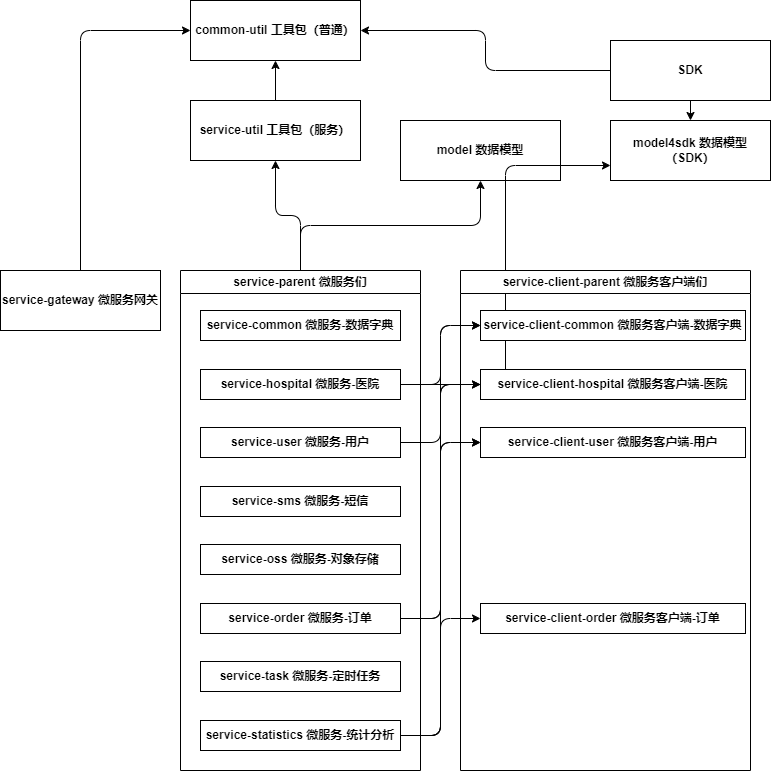

The diagram above was exported from draw.io. Its source (the exported page's mxGraphModel, read from the mxfile embedded in the PNG):
<mxGraphModel dx="974" dy="568" grid="1" gridSize="10" guides="1" tooltips="1" connect="1" arrows="1" fold="1" page="1" pageScale="1" pageWidth="827" pageHeight="1169" math="0" shadow="0">
  <root>
    <mxCell id="0" />
    <mxCell id="1" parent="0" />
    <mxCell id="2" value="common-util 工具包（普通）" style="rounded=0;whiteSpace=wrap;html=1;fontStyle=1" parent="1" vertex="1">
      <mxGeometry x="230" y="10" width="170" height="60" as="geometry" />
    </mxCell>
    <mxCell id="33" style="edgeStyle=orthogonalEdgeStyle;html=1;exitX=0.5;exitY=0;exitDx=0;exitDy=0;entryX=0.5;entryY=1;entryDx=0;entryDy=0;fontStyle=1" parent="1" source="3" target="2" edge="1">
      <mxGeometry relative="1" as="geometry" />
    </mxCell>
    <mxCell id="3" value="service-util 工具包（服务）" style="rounded=0;whiteSpace=wrap;html=1;fontStyle=1" parent="1" vertex="1">
      <mxGeometry x="230" y="110" width="170" height="60" as="geometry" />
    </mxCell>
    <mxCell id="32" style="edgeStyle=orthogonalEdgeStyle;html=1;exitX=0.5;exitY=0;exitDx=0;exitDy=0;entryX=0;entryY=0.5;entryDx=0;entryDy=0;fontStyle=1" parent="1" source="4" target="2" edge="1">
      <mxGeometry relative="1" as="geometry" />
    </mxCell>
    <mxCell id="4" value="service-gateway 微服务网关" style="rounded=0;whiteSpace=wrap;html=1;fontStyle=1" parent="1" vertex="1">
      <mxGeometry x="40" y="280" width="160" height="60" as="geometry" />
    </mxCell>
    <mxCell id="5" value="model 数据模型" style="rounded=0;whiteSpace=wrap;html=1;fontStyle=1" parent="1" vertex="1">
      <mxGeometry x="440" y="130" width="160" height="60" as="geometry" />
    </mxCell>
    <mxCell id="6" value="model4sdk 数据模型（SDK）" style="rounded=0;whiteSpace=wrap;html=1;fontStyle=1" parent="1" vertex="1">
      <mxGeometry x="650" y="130" width="160" height="60" as="geometry" />
    </mxCell>
    <mxCell id="35" style="edgeStyle=orthogonalEdgeStyle;html=1;exitX=0;exitY=0.5;exitDx=0;exitDy=0;entryX=1;entryY=0.5;entryDx=0;entryDy=0;fontStyle=1" parent="1" source="7" target="2" edge="1">
      <mxGeometry relative="1" as="geometry" />
    </mxCell>
    <mxCell id="40" style="edgeStyle=orthogonalEdgeStyle;html=1;exitX=0.5;exitY=1;exitDx=0;exitDy=0;entryX=0.5;entryY=0;entryDx=0;entryDy=0;fontStyle=1" parent="1" source="7" target="6" edge="1">
      <mxGeometry relative="1" as="geometry" />
    </mxCell>
    <mxCell id="7" value="SDK" style="rounded=0;whiteSpace=wrap;html=1;fontStyle=1" parent="1" vertex="1">
      <mxGeometry x="650" y="50" width="160" height="60" as="geometry" />
    </mxCell>
    <mxCell id="16" value="service-common 微服务-数据字典" style="rounded=0;whiteSpace=wrap;html=1;fontStyle=1" parent="1" vertex="1">
      <mxGeometry x="240" y="320" width="200" height="30" as="geometry" />
    </mxCell>
    <mxCell id="17" value="service-oss 微服务-对象存储" style="rounded=0;whiteSpace=wrap;html=1;fontStyle=1" parent="1" vertex="1">
      <mxGeometry x="240" y="554" width="200" height="30" as="geometry" />
    </mxCell>
    <mxCell id="18" value="service-sms 微服务-短信" style="rounded=0;whiteSpace=wrap;html=1;fontStyle=1" parent="1" vertex="1">
      <mxGeometry x="240" y="496" width="200" height="30" as="geometry" />
    </mxCell>
    <mxCell id="49" style="edgeStyle=orthogonalEdgeStyle;html=1;exitX=1;exitY=0.5;exitDx=0;exitDy=0;entryX=0;entryY=0.5;entryDx=0;entryDy=0;fontStyle=1" parent="1" source="19" target="25" edge="1">
      <mxGeometry relative="1" as="geometry" />
    </mxCell>
    <mxCell id="19" value="service-user 微服务-用户" style="rounded=0;whiteSpace=wrap;html=1;fontStyle=1" parent="1" vertex="1">
      <mxGeometry x="240" y="437" width="200" height="30" as="geometry" />
    </mxCell>
    <mxCell id="42" style="edgeStyle=orthogonalEdgeStyle;html=1;exitX=1;exitY=0.5;exitDx=0;exitDy=0;entryX=0;entryY=0.5;entryDx=0;entryDy=0;fontStyle=1" parent="1" source="20" target="25" edge="1">
      <mxGeometry relative="1" as="geometry" />
    </mxCell>
    <mxCell id="43" style="edgeStyle=orthogonalEdgeStyle;html=1;exitX=1;exitY=0.5;exitDx=0;exitDy=0;entryX=0;entryY=0.75;entryDx=0;entryDy=0;fontStyle=1" parent="1" source="20" target="6" edge="1">
      <mxGeometry relative="1" as="geometry" />
    </mxCell>
    <mxCell id="20" value="service-hospital 微服务-医院" style="rounded=0;whiteSpace=wrap;html=1;fontStyle=1" parent="1" vertex="1">
      <mxGeometry x="240" y="379" width="200" height="30" as="geometry" />
    </mxCell>
    <mxCell id="46" style="edgeStyle=orthogonalEdgeStyle;html=1;exitX=1;exitY=0.5;exitDx=0;exitDy=0;entryX=0;entryY=0.5;entryDx=0;entryDy=0;fontStyle=1" parent="1" source="21" target="24" edge="1">
      <mxGeometry relative="1" as="geometry" />
    </mxCell>
    <mxCell id="47" style="edgeStyle=orthogonalEdgeStyle;html=1;exitX=1;exitY=0.5;exitDx=0;exitDy=0;entryX=0;entryY=0.5;entryDx=0;entryDy=0;fontStyle=1" parent="1" source="21" target="26" edge="1">
      <mxGeometry relative="1" as="geometry" />
    </mxCell>
    <mxCell id="48" style="edgeStyle=orthogonalEdgeStyle;html=1;exitX=1;exitY=0.5;exitDx=0;exitDy=0;entryX=0;entryY=0.5;entryDx=0;entryDy=0;fontStyle=1" parent="1" source="21" target="27" edge="1">
      <mxGeometry relative="1" as="geometry" />
    </mxCell>
    <mxCell id="21" value="service-statistics 微服务-统计分析" style="rounded=0;whiteSpace=wrap;html=1;fontStyle=1" parent="1" vertex="1">
      <mxGeometry x="240" y="730" width="200" height="30" as="geometry" />
    </mxCell>
    <mxCell id="22" value="service-task 微服务-定时任务" style="rounded=0;whiteSpace=wrap;html=1;fontStyle=1" parent="1" vertex="1">
      <mxGeometry x="240" y="671" width="200" height="30" as="geometry" />
    </mxCell>
    <mxCell id="44" style="edgeStyle=orthogonalEdgeStyle;html=1;exitX=1;exitY=0.5;exitDx=0;exitDy=0;entryX=0;entryY=0.5;entryDx=0;entryDy=0;fontStyle=1" parent="1" source="23" target="24" edge="1">
      <mxGeometry relative="1" as="geometry" />
    </mxCell>
    <mxCell id="45" style="edgeStyle=orthogonalEdgeStyle;html=1;exitX=1;exitY=0.5;exitDx=0;exitDy=0;entryX=0;entryY=0.5;entryDx=0;entryDy=0;fontStyle=1" parent="1" source="23" target="26" edge="1">
      <mxGeometry relative="1" as="geometry" />
    </mxCell>
    <mxCell id="23" value="service-order 微服务-订单" style="rounded=0;whiteSpace=wrap;html=1;fontStyle=1" parent="1" vertex="1">
      <mxGeometry x="240" y="613" width="200" height="30" as="geometry" />
    </mxCell>
    <mxCell id="30" value="service-client-parent 微服务客户端们" style="swimlane;whiteSpace=wrap;html=1;fontStyle=1" parent="1" vertex="1">
      <mxGeometry x="500" y="280" width="290" height="500" as="geometry" />
    </mxCell>
    <mxCell id="24" value="service-client-hospital 微服务客户端-医院" style="rounded=0;whiteSpace=wrap;html=1;fontStyle=1" parent="30" vertex="1">
      <mxGeometry x="20" y="99" width="265" height="30" as="geometry" />
    </mxCell>
    <mxCell id="25" value="service-client-common 微服务客户端-数据字典" style="rounded=0;whiteSpace=wrap;html=1;fontStyle=1" parent="30" vertex="1">
      <mxGeometry x="20" y="40" width="265" height="30" as="geometry" />
    </mxCell>
    <mxCell id="26" value="service-client-user 微服务客户端-用户" style="rounded=0;whiteSpace=wrap;html=1;fontStyle=1" parent="30" vertex="1">
      <mxGeometry x="20" y="157" width="265" height="30" as="geometry" />
    </mxCell>
    <mxCell id="27" value="service-client-order 微服务客户端-订单" style="rounded=0;whiteSpace=wrap;html=1;fontStyle=1" parent="30" vertex="1">
      <mxGeometry x="20" y="333" width="265" height="30" as="geometry" />
    </mxCell>
    <mxCell id="37" style="edgeStyle=orthogonalEdgeStyle;html=1;exitX=0.5;exitY=0;exitDx=0;exitDy=0;entryX=0.5;entryY=1;entryDx=0;entryDy=0;fontStyle=1" parent="1" source="31" target="5" edge="1">
      <mxGeometry relative="1" as="geometry" />
    </mxCell>
    <mxCell id="39" style="edgeStyle=orthogonalEdgeStyle;html=1;exitX=0.5;exitY=0;exitDx=0;exitDy=0;fontStyle=1" parent="1" source="31" target="3" edge="1">
      <mxGeometry relative="1" as="geometry" />
    </mxCell>
    <mxCell id="31" value="service-parent 微服务们" style="swimlane;whiteSpace=wrap;html=1;fontStyle=1" parent="1" vertex="1">
      <mxGeometry x="220" y="280" width="240" height="500" as="geometry" />
    </mxCell>
  </root>
</mxGraphModel>